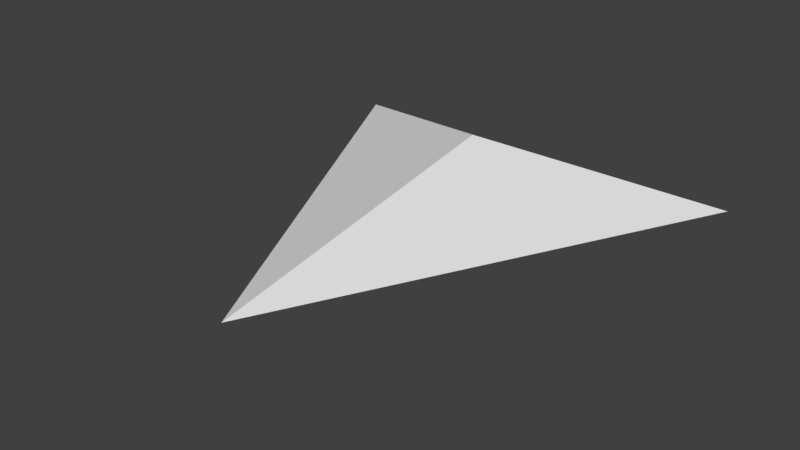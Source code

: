 # Source: ArrowHead.blend  (saved by Blender 2.79.0; exported with 4.5.12 LTS)
import bpy
from mathutils import Matrix  # noqa: F401  (used for matrix-valued properties, if any)

bpy.ops.wm.read_factory_settings(use_empty=True)
scene = bpy.context.scene
scene.name = 'Scene'

# ---- collections
col_collection_1 = bpy.data.collections.new('Collection 1'); scene.collection.children.link(col_collection_1)

# ---- world
world_world = bpy.data.worlds.new('World'); scene.world = world_world
world_world.color = (0.05088, 0.05088, 0.05088)
world_world.use_sun_shadow = False
world_world.sun_shadow_jitter_overblur = 0.0
world_world.cycles.sampling_method = 'MANUAL'

# ---- meshes
me_plane = bpy.data.meshes.new('Plane')
me_plane.from_pydata([(0.0, -1.0, 0.0), (-1.0, 1.0, 0.0), (0.0, 0.5, 0.25), (1.0, 1.0, 0.0), (-5.469e-17, 0.5, -0.25)], [], [(3, 2, 0), (2, 1, 0), (3, 0, 4), (1, 4, 0), (1, 2, 4), (2, 3, 4)])
me_plane.use_remesh_preserve_volume = False
me_plane.use_remesh_preserve_attributes = False
me_plane.use_mirror_vertex_groups = False
me_plane.update()

# ---- objects
ob_arrowhead = bpy.data.objects.new('ArrowHead', me_plane)

# ---- transforms, parenting, visibility, modifiers, constraints
ob_arrowhead.location = (0.0, 0.0, 0.0)
ob_arrowhead.lineart.crease_threshold = 0.0

# ---- collection membership
col_collection_1.objects.link(ob_arrowhead)

# ---- scene / render settings (as saved in the file)
scene.frame_start = 1; scene.frame_end = 250; scene.frame_set(1)
scene.render.engine = 'BLENDER_EEVEE_NEXT'
scene.render.resolution_percentage = 50
scene.render.dither_intensity = 0.0
scene.cycles.use_denoising = False
scene.cycles.samples = 128
scene.cycles.sampling_pattern = 'TABULATED_SOBOL'
scene.cycles.use_adaptive_sampling = False
scene.cycles.use_light_tree = False
scene.cycles.blur_glossy = 0.0
scene.cycles.sample_clamp_indirect = 0.0
scene.view_settings.view_transform = 'Standard'
bpy.context.view_layer.update()

# ---- added for rendering (the .blend has no active camera and no usable light): camera, sun
cam_auto = bpy.data.cameras.new('AutoCamera')
cam_auto.lens = 50.0
cam_auto.sensor_width = 36.0
cam_auto.clip_end = 1000.0
ob_auto_camera = bpy.data.objects.new('AutoCamera', cam_auto)
scene.collection.objects.link(ob_auto_camera)
ob_auto_camera.location = (2.65751, -3.18901, 2.126)
ob_auto_camera.rotation_euler = (1.09748, -7.21219e-08, 0.694738)
scene.camera = ob_auto_camera
light_auto_sun = bpy.data.lights.new('AutoSun', 'SUN')
light_auto_sun.energy = 3.0
light_auto_sun.angle = 0.0523599
ob_auto_sun = bpy.data.objects.new('AutoSun', light_auto_sun)
scene.collection.objects.link(ob_auto_sun)
ob_auto_sun.rotation_euler = (0.872665, 0.174533, 0.523599)
bpy.context.view_layer.update()
